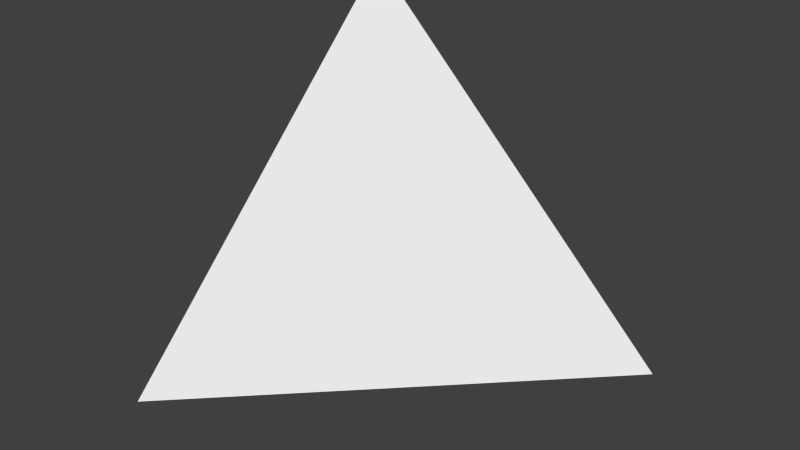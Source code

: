 # Source: FourthModel.blend  (saved by Blender 2.75.0; exported with 4.5.12 LTS)
import bpy
from mathutils import Matrix  # noqa: F401  (used for matrix-valued properties, if any)

bpy.ops.wm.read_factory_settings(use_empty=True)
scene = bpy.context.scene
scene.name = 'Scene'

# ---- collections
col_collection_1 = bpy.data.collections.new('Collection 1'); scene.collection.children.link(col_collection_1)

# ---- materials (node trees are filled in below, after node groups)
mat_cuberbody = bpy.data.materials.new('CuberBody')
mat_cuberbody.alpha_threshold = 0.0
mat_cuberbody.use_transparent_shadow = False
mat_cuberbody.roughness = 0.5
mat_cuberbody.line_color = (0.0, 0.0, 0.0, 1.0)

# ---- material node trees

# ---- world
world_world = bpy.data.worlds.new('World'); scene.world = world_world
world_world.color = (0.05088, 0.05088, 0.05088)
world_world.use_sun_shadow = False
world_world.sun_shadow_jitter_overblur = 0.0
world_world.cycles.sampling_method = 'MANUAL'
world_world.cycles.sample_map_resolution = 256

# ---- meshes
me_cube_001 = bpy.data.meshes.new('Cube.001')
me_cube_001.from_pydata([(0.0, -0.5, 0.0), (0.0, 0.0, 0.5), (0.0, 0.0, 0.0), (0.5, 0.0, 0.0)], [], [(1, 2, 0), (1, 0, 3), (2, 1, 3), (2, 3, 0)])
me_cube_001.materials.append(mat_cuberbody)
me_cube_001.use_remesh_preserve_volume = False
me_cube_001.use_remesh_preserve_attributes = False
me_cube_001.use_mirror_vertex_groups = False
me_cube_001.update()

# ---- objects
ob_fourth = bpy.data.objects.new('Fourth', me_cube_001)

# ---- transforms, parenting, visibility, modifiers, constraints
ob_fourth.location = (0.0, 0.0, 0.0)
ob_fourth.lineart.crease_threshold = 0.0

# ---- collection membership
col_collection_1.objects.link(ob_fourth)

# ---- scene / render settings (as saved in the file)
scene.frame_start = 1; scene.frame_end = 250; scene.frame_set(1)
scene.render.engine = 'BLENDER_EEVEE_NEXT'
scene.render.resolution_percentage = 50
scene.render.dither_intensity = 0.0
scene.cycles.use_denoising = False
scene.cycles.samples = 10
scene.cycles.sampling_pattern = 'TABULATED_SOBOL'
scene.cycles.light_sampling_threshold = 0.0
scene.cycles.use_adaptive_sampling = False
scene.cycles.use_light_tree = False
scene.cycles.blur_glossy = 0.0
scene.cycles.pixel_filter_type = 'GAUSSIAN'
scene.cycles.sample_clamp_indirect = 0.0
scene.view_settings.view_transform = 'Standard'
bpy.context.view_layer.update()

# ---- added for rendering (the .blend has no active camera and no usable light): camera, sun
cam_auto = bpy.data.cameras.new('AutoCamera')
cam_auto.lens = 50.0
cam_auto.sensor_width = 36.0
cam_auto.clip_end = 1000.0
ob_auto_camera = bpy.data.objects.new('AutoCamera', cam_auto)
scene.collection.objects.link(ob_auto_camera)
ob_auto_camera.location = (1.05127, -1.21152, 0.891014)
ob_auto_camera.rotation_euler = (1.09748, -7.21219e-08, 0.694738)
scene.camera = ob_auto_camera
light_auto_sun = bpy.data.lights.new('AutoSun', 'SUN')
light_auto_sun.energy = 3.0
light_auto_sun.angle = 0.0523599
ob_auto_sun = bpy.data.objects.new('AutoSun', light_auto_sun)
scene.collection.objects.link(ob_auto_sun)
ob_auto_sun.rotation_euler = (0.872665, 0.174533, 0.523599)
bpy.context.view_layer.update()
